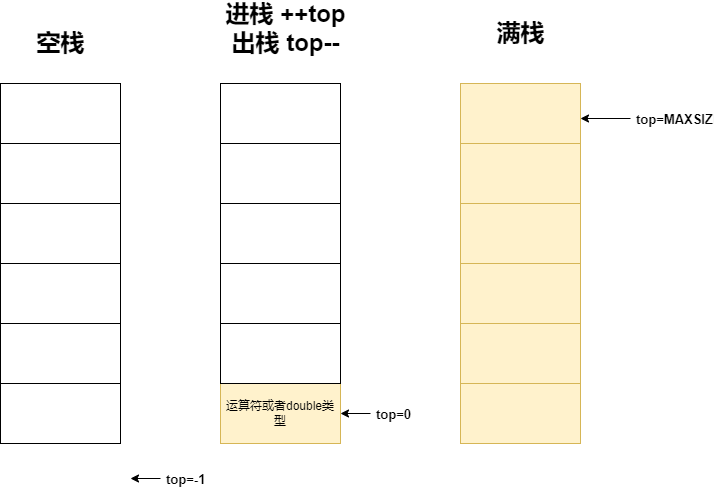

The diagram above was exported from draw.io. Its source (the exported page's mxGraphModel, read from the mxfile embedded in the PNG):
<mxGraphModel dx="1422" dy="794" grid="1" gridSize="10" guides="1" tooltips="1" connect="1" arrows="1" fold="1" page="1" pageScale="1" pageWidth="827" pageHeight="1169" math="0" shadow="0">
  <root>
    <mxCell id="0" />
    <mxCell id="1" parent="0" />
    <mxCell id="hN5N6ooXfy6c8dOgd4X5-1" value="" style="rounded=0;whiteSpace=wrap;html=1;" vertex="1" parent="1">
      <mxGeometry x="110" y="260" width="120" height="360" as="geometry" />
    </mxCell>
    <mxCell id="hN5N6ooXfy6c8dOgd4X5-2" value="" style="rounded=0;whiteSpace=wrap;html=1;" vertex="1" parent="1">
      <mxGeometry x="110" y="560" width="120" height="60" as="geometry" />
    </mxCell>
    <mxCell id="hN5N6ooXfy6c8dOgd4X5-3" value="" style="rounded=0;whiteSpace=wrap;html=1;" vertex="1" parent="1">
      <mxGeometry x="110" y="500" width="120" height="60" as="geometry" />
    </mxCell>
    <mxCell id="hN5N6ooXfy6c8dOgd4X5-4" value="" style="rounded=0;whiteSpace=wrap;html=1;" vertex="1" parent="1">
      <mxGeometry x="110" y="440" width="120" height="60" as="geometry" />
    </mxCell>
    <mxCell id="hN5N6ooXfy6c8dOgd4X5-5" value="" style="rounded=0;whiteSpace=wrap;html=1;" vertex="1" parent="1">
      <mxGeometry x="110" y="380" width="120" height="60" as="geometry" />
    </mxCell>
    <mxCell id="hN5N6ooXfy6c8dOgd4X5-6" value="" style="rounded=0;whiteSpace=wrap;html=1;" vertex="1" parent="1">
      <mxGeometry x="110" y="320" width="120" height="60" as="geometry" />
    </mxCell>
    <mxCell id="hN5N6ooXfy6c8dOgd4X5-12" style="edgeStyle=orthogonalEdgeStyle;rounded=0;orthogonalLoop=1;jettySize=auto;html=1;fontSize=13;" edge="1" parent="1" source="hN5N6ooXfy6c8dOgd4X5-11">
      <mxGeometry relative="1" as="geometry">
        <mxPoint x="240" y="655" as="targetPoint" />
      </mxGeometry>
    </mxCell>
    <mxCell id="hN5N6ooXfy6c8dOgd4X5-11" value="top=-1" style="text;strokeColor=none;fillColor=none;align=left;verticalAlign=middle;spacingLeft=4;spacingRight=4;overflow=hidden;points=[[0,0.5],[1,0.5]];portConstraint=eastwest;rotatable=0;fontSize=13;fontStyle=1" vertex="1" parent="1">
      <mxGeometry x="270" y="640" width="90" height="30" as="geometry" />
    </mxCell>
    <mxCell id="hN5N6ooXfy6c8dOgd4X5-13" value="" style="rounded=0;whiteSpace=wrap;html=1;" vertex="1" parent="1">
      <mxGeometry x="330" y="260" width="120" height="360" as="geometry" />
    </mxCell>
    <mxCell id="hN5N6ooXfy6c8dOgd4X5-14" value="运算符或者double类型" style="rounded=0;whiteSpace=wrap;html=1;fillColor=#fff2cc;strokeColor=#d6b656;" vertex="1" parent="1">
      <mxGeometry x="330" y="560" width="120" height="60" as="geometry" />
    </mxCell>
    <mxCell id="hN5N6ooXfy6c8dOgd4X5-15" value="" style="rounded=0;whiteSpace=wrap;html=1;" vertex="1" parent="1">
      <mxGeometry x="330" y="500" width="120" height="60" as="geometry" />
    </mxCell>
    <mxCell id="hN5N6ooXfy6c8dOgd4X5-16" value="" style="rounded=0;whiteSpace=wrap;html=1;" vertex="1" parent="1">
      <mxGeometry x="330" y="440" width="120" height="60" as="geometry" />
    </mxCell>
    <mxCell id="hN5N6ooXfy6c8dOgd4X5-17" value="" style="rounded=0;whiteSpace=wrap;html=1;" vertex="1" parent="1">
      <mxGeometry x="330" y="380" width="120" height="60" as="geometry" />
    </mxCell>
    <mxCell id="hN5N6ooXfy6c8dOgd4X5-18" value="" style="rounded=0;whiteSpace=wrap;html=1;" vertex="1" parent="1">
      <mxGeometry x="330" y="320" width="120" height="60" as="geometry" />
    </mxCell>
    <mxCell id="hN5N6ooXfy6c8dOgd4X5-20" value="" style="rounded=0;whiteSpace=wrap;html=1;fillColor=#fff2cc;strokeColor=#d6b656;" vertex="1" parent="1">
      <mxGeometry x="570" y="260" width="120" height="360" as="geometry" />
    </mxCell>
    <mxCell id="hN5N6ooXfy6c8dOgd4X5-21" value="" style="rounded=0;whiteSpace=wrap;html=1;fillColor=#fff2cc;strokeColor=#d6b656;" vertex="1" parent="1">
      <mxGeometry x="570" y="560" width="120" height="60" as="geometry" />
    </mxCell>
    <mxCell id="hN5N6ooXfy6c8dOgd4X5-22" value="" style="rounded=0;whiteSpace=wrap;html=1;fillColor=#fff2cc;strokeColor=#d6b656;" vertex="1" parent="1">
      <mxGeometry x="570" y="500" width="120" height="60" as="geometry" />
    </mxCell>
    <mxCell id="hN5N6ooXfy6c8dOgd4X5-23" value="" style="rounded=0;whiteSpace=wrap;html=1;fillColor=#fff2cc;strokeColor=#d6b656;" vertex="1" parent="1">
      <mxGeometry x="570" y="440" width="120" height="60" as="geometry" />
    </mxCell>
    <mxCell id="hN5N6ooXfy6c8dOgd4X5-24" value="" style="rounded=0;whiteSpace=wrap;html=1;fillColor=#fff2cc;strokeColor=#d6b656;" vertex="1" parent="1">
      <mxGeometry x="570" y="380" width="120" height="60" as="geometry" />
    </mxCell>
    <mxCell id="hN5N6ooXfy6c8dOgd4X5-25" value="" style="rounded=0;whiteSpace=wrap;html=1;fillColor=#fff2cc;strokeColor=#d6b656;" vertex="1" parent="1">
      <mxGeometry x="570" y="320" width="120" height="60" as="geometry" />
    </mxCell>
    <mxCell id="hN5N6ooXfy6c8dOgd4X5-28" style="edgeStyle=orthogonalEdgeStyle;rounded=0;orthogonalLoop=1;jettySize=auto;html=1;fontSize=13;" edge="1" parent="1" source="hN5N6ooXfy6c8dOgd4X5-27" target="hN5N6ooXfy6c8dOgd4X5-14">
      <mxGeometry relative="1" as="geometry" />
    </mxCell>
    <mxCell id="hN5N6ooXfy6c8dOgd4X5-27" value="top=0" style="text;strokeColor=none;fillColor=none;align=left;verticalAlign=middle;spacingLeft=4;spacingRight=4;overflow=hidden;points=[[0,0.5],[1,0.5]];portConstraint=eastwest;rotatable=0;fontSize=13;fontStyle=1" vertex="1" parent="1">
      <mxGeometry x="480" y="575" width="90" height="30" as="geometry" />
    </mxCell>
    <mxCell id="hN5N6ooXfy6c8dOgd4X5-32" value="" style="edgeStyle=orthogonalEdgeStyle;rounded=0;orthogonalLoop=1;jettySize=auto;html=1;fontSize=13;" edge="1" parent="1" source="hN5N6ooXfy6c8dOgd4X5-29">
      <mxGeometry relative="1" as="geometry">
        <mxPoint x="690" y="295" as="targetPoint" />
      </mxGeometry>
    </mxCell>
    <mxCell id="hN5N6ooXfy6c8dOgd4X5-29" value="top=MAXSIZE" style="text;strokeColor=none;fillColor=none;align=left;verticalAlign=middle;spacingLeft=4;spacingRight=4;overflow=hidden;points=[[0,0.5],[1,0.5]];portConstraint=eastwest;rotatable=0;fontSize=13;fontStyle=1" vertex="1" parent="1">
      <mxGeometry x="740" y="280" width="87" height="30" as="geometry" />
    </mxCell>
    <mxCell id="hN5N6ooXfy6c8dOgd4X5-59" value="空栈" style="text;strokeColor=none;fillColor=none;html=1;fontSize=24;fontStyle=1;verticalAlign=middle;align=center;" vertex="1" parent="1">
      <mxGeometry x="120" y="200" width="100" height="40" as="geometry" />
    </mxCell>
    <mxCell id="hN5N6ooXfy6c8dOgd4X5-60" value="进栈 ++top&lt;br&gt;出栈 top--" style="text;strokeColor=none;fillColor=none;html=1;fontSize=24;fontStyle=1;verticalAlign=middle;align=center;rotation=0;" vertex="1" parent="1">
      <mxGeometry x="350" y="200" width="90" height="10" as="geometry" />
    </mxCell>
    <mxCell id="hN5N6ooXfy6c8dOgd4X5-61" value="满栈" style="text;strokeColor=none;fillColor=none;html=1;fontSize=24;fontStyle=1;verticalAlign=middle;align=center;" vertex="1" parent="1">
      <mxGeometry x="580" y="190" width="100" height="40" as="geometry" />
    </mxCell>
  </root>
</mxGraphModel>